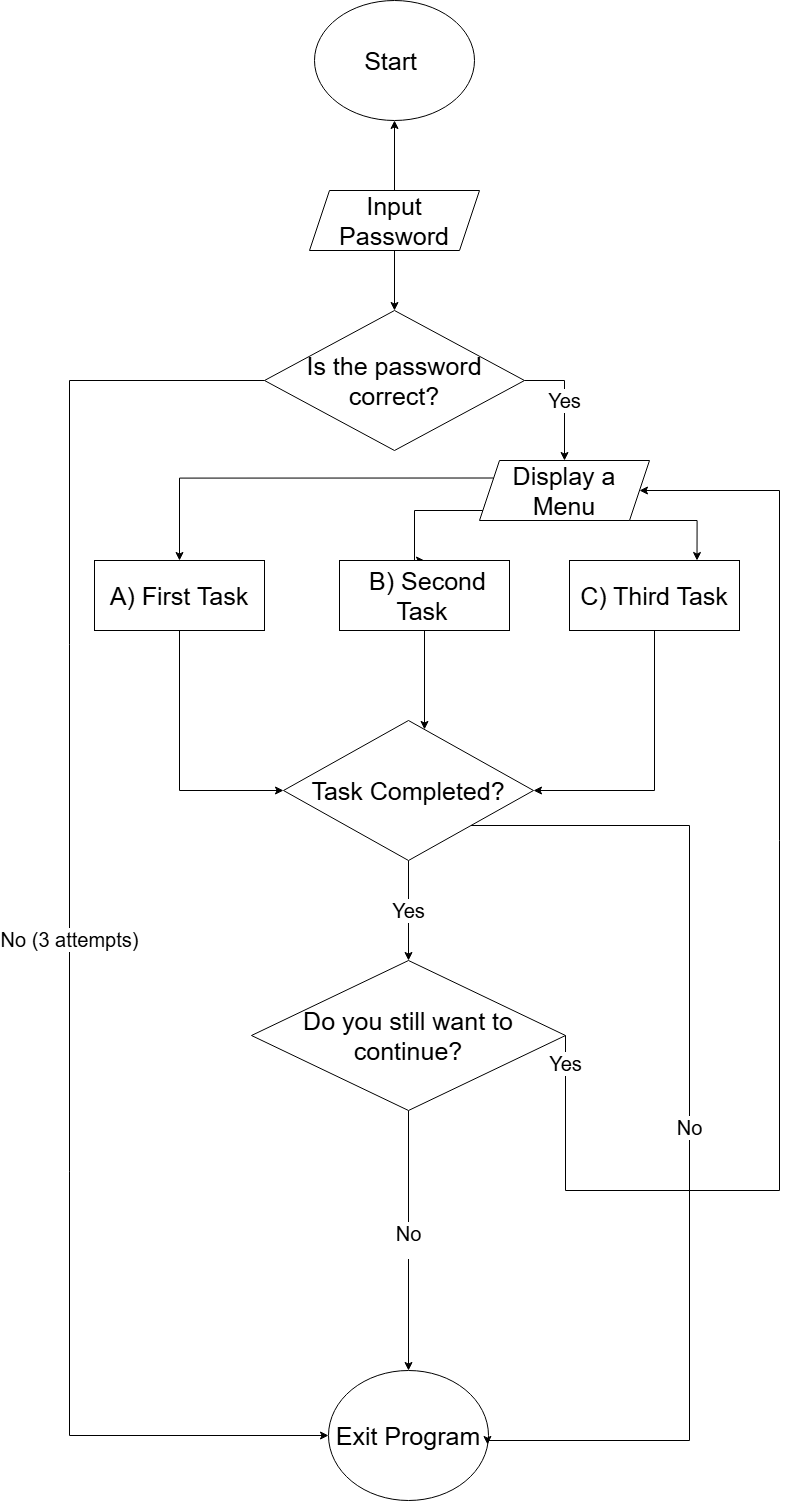

The diagram above was exported from draw.io. Its source (the exported page's mxGraphModel, read from the mxfile embedded in the PNG):
<mxGraphModel dx="2868" dy="2713" grid="1" gridSize="10" guides="1" tooltips="1" connect="1" arrows="1" fold="1" page="1" pageScale="1" pageWidth="827" pageHeight="1169" math="0" shadow="0">
  <root>
    <mxCell id="WIyWlLk6GJQsqaUBKTNV-0" />
    <mxCell id="WIyWlLk6GJQsqaUBKTNV-1" parent="WIyWlLk6GJQsqaUBKTNV-0" />
    <mxCell id="WB09oRIOSEJdyoHODvXE-0" value="&lt;font style=&quot;font-size: 25px;&quot;&gt;Start&amp;nbsp;&lt;/font&gt;" style="ellipse;whiteSpace=wrap;html=1;" vertex="1" parent="WIyWlLk6GJQsqaUBKTNV-1">
      <mxGeometry x="325" y="-1000" width="160" height="120" as="geometry" />
    </mxCell>
    <mxCell id="WB09oRIOSEJdyoHODvXE-8" style="edgeStyle=orthogonalEdgeStyle;rounded=0;orthogonalLoop=1;jettySize=auto;html=1;exitX=0.5;exitY=1;exitDx=0;exitDy=0;entryX=0.5;entryY=0;entryDx=0;entryDy=0;" edge="1" parent="WIyWlLk6GJQsqaUBKTNV-1" source="WB09oRIOSEJdyoHODvXE-3" target="WB09oRIOSEJdyoHODvXE-5">
      <mxGeometry relative="1" as="geometry" />
    </mxCell>
    <mxCell id="WB09oRIOSEJdyoHODvXE-12" style="edgeStyle=orthogonalEdgeStyle;rounded=0;orthogonalLoop=1;jettySize=auto;html=1;exitX=0.5;exitY=0;exitDx=0;exitDy=0;entryX=0.5;entryY=1;entryDx=0;entryDy=0;" edge="1" parent="WIyWlLk6GJQsqaUBKTNV-1" source="WB09oRIOSEJdyoHODvXE-3" target="WB09oRIOSEJdyoHODvXE-0">
      <mxGeometry relative="1" as="geometry" />
    </mxCell>
    <mxCell id="WB09oRIOSEJdyoHODvXE-3" value="&lt;font style=&quot;font-size: 25px;&quot;&gt;Input Password&lt;/font&gt;" style="shape=parallelogram;perimeter=parallelogramPerimeter;whiteSpace=wrap;html=1;fixedSize=1;" vertex="1" parent="WIyWlLk6GJQsqaUBKTNV-1">
      <mxGeometry x="320" y="-810" width="170" height="60" as="geometry" />
    </mxCell>
    <mxCell id="WB09oRIOSEJdyoHODvXE-4" value="&lt;font style=&quot;font-size: 25px;&quot;&gt;Exit Program&lt;/font&gt;" style="ellipse;whiteSpace=wrap;html=1;" vertex="1" parent="WIyWlLk6GJQsqaUBKTNV-1">
      <mxGeometry x="339" y="370" width="160" height="130" as="geometry" />
    </mxCell>
    <mxCell id="WB09oRIOSEJdyoHODvXE-11" value="&lt;font style=&quot;font-size: 20px;&quot;&gt;Yes&lt;/font&gt;" style="edgeStyle=orthogonalEdgeStyle;rounded=0;orthogonalLoop=1;jettySize=auto;html=1;exitX=1;exitY=0.5;exitDx=0;exitDy=0;entryX=0.5;entryY=0;entryDx=0;entryDy=0;" edge="1" parent="WIyWlLk6GJQsqaUBKTNV-1" source="WB09oRIOSEJdyoHODvXE-5" target="WB09oRIOSEJdyoHODvXE-9">
      <mxGeometry relative="1" as="geometry" />
    </mxCell>
    <mxCell id="WB09oRIOSEJdyoHODvXE-22" value="&lt;font style=&quot;font-size: 20px;&quot;&gt;No (3 attempts)&lt;/font&gt;" style="edgeStyle=orthogonalEdgeStyle;rounded=0;orthogonalLoop=1;jettySize=auto;html=1;exitX=0;exitY=0.5;exitDx=0;exitDy=0;entryX=0;entryY=0.5;entryDx=0;entryDy=0;" edge="1" parent="WIyWlLk6GJQsqaUBKTNV-1" source="WB09oRIOSEJdyoHODvXE-5" target="WB09oRIOSEJdyoHODvXE-4">
      <mxGeometry relative="1" as="geometry">
        <Array as="points">
          <mxPoint x="80" y="-620" />
          <mxPoint x="80" y="435" />
        </Array>
      </mxGeometry>
    </mxCell>
    <mxCell id="WB09oRIOSEJdyoHODvXE-5" value="&lt;font style=&quot;font-size: 25px;&quot;&gt;Is the password correct?&lt;/font&gt;" style="rhombus;whiteSpace=wrap;html=1;" vertex="1" parent="WIyWlLk6GJQsqaUBKTNV-1">
      <mxGeometry x="275" y="-690" width="260" height="140" as="geometry" />
    </mxCell>
    <mxCell id="WB09oRIOSEJdyoHODvXE-18" style="edgeStyle=orthogonalEdgeStyle;rounded=0;orthogonalLoop=1;jettySize=auto;html=1;exitX=0.75;exitY=1;exitDx=0;exitDy=0;entryX=0.75;entryY=0;entryDx=0;entryDy=0;" edge="1" parent="WIyWlLk6GJQsqaUBKTNV-1" source="WB09oRIOSEJdyoHODvXE-9" target="WB09oRIOSEJdyoHODvXE-15">
      <mxGeometry relative="1" as="geometry">
        <Array as="points">
          <mxPoint x="708" y="-480" />
        </Array>
      </mxGeometry>
    </mxCell>
    <mxCell id="WB09oRIOSEJdyoHODvXE-19" style="edgeStyle=orthogonalEdgeStyle;rounded=0;orthogonalLoop=1;jettySize=auto;html=1;exitX=0;exitY=0.25;exitDx=0;exitDy=0;entryX=0.5;entryY=0;entryDx=0;entryDy=0;" edge="1" parent="WIyWlLk6GJQsqaUBKTNV-1" source="WB09oRIOSEJdyoHODvXE-9" target="WB09oRIOSEJdyoHODvXE-17">
      <mxGeometry relative="1" as="geometry" />
    </mxCell>
    <mxCell id="WB09oRIOSEJdyoHODvXE-21" style="edgeStyle=orthogonalEdgeStyle;rounded=0;orthogonalLoop=1;jettySize=auto;html=1;exitX=0;exitY=0.75;exitDx=0;exitDy=0;entryX=0.5;entryY=0;entryDx=0;entryDy=0;" edge="1" parent="WIyWlLk6GJQsqaUBKTNV-1" source="WB09oRIOSEJdyoHODvXE-9" target="WB09oRIOSEJdyoHODvXE-16">
      <mxGeometry relative="1" as="geometry">
        <Array as="points">
          <mxPoint x="495" y="-490" />
          <mxPoint x="425" y="-490" />
        </Array>
      </mxGeometry>
    </mxCell>
    <mxCell id="WB09oRIOSEJdyoHODvXE-9" value="&lt;font style=&quot;font-size: 25px;&quot;&gt;Display a Menu&lt;/font&gt;" style="shape=parallelogram;perimeter=parallelogramPerimeter;whiteSpace=wrap;html=1;fixedSize=1;" vertex="1" parent="WIyWlLk6GJQsqaUBKTNV-1">
      <mxGeometry x="490" y="-540" width="170" height="60" as="geometry" />
    </mxCell>
    <mxCell id="WB09oRIOSEJdyoHODvXE-37" style="edgeStyle=orthogonalEdgeStyle;rounded=0;orthogonalLoop=1;jettySize=auto;html=1;exitX=0.5;exitY=1;exitDx=0;exitDy=0;entryX=1;entryY=0.5;entryDx=0;entryDy=0;" edge="1" parent="WIyWlLk6GJQsqaUBKTNV-1" source="WB09oRIOSEJdyoHODvXE-15" target="WB09oRIOSEJdyoHODvXE-33">
      <mxGeometry relative="1" as="geometry" />
    </mxCell>
    <mxCell id="WB09oRIOSEJdyoHODvXE-15" value="C) Third Task" style="rounded=0;whiteSpace=wrap;html=1;fontSize=25;" vertex="1" parent="WIyWlLk6GJQsqaUBKTNV-1">
      <mxGeometry x="580" y="-440" width="170" height="70" as="geometry" />
    </mxCell>
    <mxCell id="WB09oRIOSEJdyoHODvXE-43" style="edgeStyle=orthogonalEdgeStyle;rounded=0;orthogonalLoop=1;jettySize=auto;html=1;exitX=0.5;exitY=1;exitDx=0;exitDy=0;" edge="1" parent="WIyWlLk6GJQsqaUBKTNV-1" source="WB09oRIOSEJdyoHODvXE-16" target="WB09oRIOSEJdyoHODvXE-33">
      <mxGeometry relative="1" as="geometry">
        <Array as="points">
          <mxPoint x="435" y="-370" />
        </Array>
      </mxGeometry>
    </mxCell>
    <mxCell id="WB09oRIOSEJdyoHODvXE-16" value="&lt;font style=&quot;font-size: 25px;&quot;&gt;&amp;nbsp;B) Second Task&lt;span style=&quot;white-space: pre;&quot;&gt;&#09;&lt;/span&gt;&lt;/font&gt;" style="rounded=0;whiteSpace=wrap;html=1;" vertex="1" parent="WIyWlLk6GJQsqaUBKTNV-1">
      <mxGeometry x="350" y="-440" width="170" height="70" as="geometry" />
    </mxCell>
    <mxCell id="WB09oRIOSEJdyoHODvXE-36" style="edgeStyle=orthogonalEdgeStyle;rounded=0;orthogonalLoop=1;jettySize=auto;html=1;exitX=0.5;exitY=1;exitDx=0;exitDy=0;entryX=0;entryY=0.5;entryDx=0;entryDy=0;" edge="1" parent="WIyWlLk6GJQsqaUBKTNV-1" source="WB09oRIOSEJdyoHODvXE-17" target="WB09oRIOSEJdyoHODvXE-33">
      <mxGeometry relative="1" as="geometry" />
    </mxCell>
    <mxCell id="WB09oRIOSEJdyoHODvXE-17" value="&lt;font style=&quot;font-size: 25px;&quot;&gt;A) First Task&lt;/font&gt;" style="rounded=0;whiteSpace=wrap;html=1;" vertex="1" parent="WIyWlLk6GJQsqaUBKTNV-1">
      <mxGeometry x="105" y="-440" width="170" height="70" as="geometry" />
    </mxCell>
    <mxCell id="WB09oRIOSEJdyoHODvXE-45" value="&lt;font style=&quot;font-size: 20px;&quot;&gt;Yes&lt;/font&gt;" style="edgeStyle=orthogonalEdgeStyle;rounded=0;orthogonalLoop=1;jettySize=auto;html=1;exitX=0.5;exitY=1;exitDx=0;exitDy=0;entryX=0.5;entryY=0;entryDx=0;entryDy=0;" edge="1" parent="WIyWlLk6GJQsqaUBKTNV-1" source="WB09oRIOSEJdyoHODvXE-33" target="WB09oRIOSEJdyoHODvXE-39">
      <mxGeometry relative="1" as="geometry" />
    </mxCell>
    <mxCell id="WB09oRIOSEJdyoHODvXE-33" value="&lt;font style=&quot;font-size: 25px;&quot;&gt;Task Completed?&lt;/font&gt;" style="rhombus;whiteSpace=wrap;html=1;" vertex="1" parent="WIyWlLk6GJQsqaUBKTNV-1">
      <mxGeometry x="294" y="-280" width="250" height="140" as="geometry" />
    </mxCell>
    <mxCell id="WB09oRIOSEJdyoHODvXE-49" style="edgeStyle=orthogonalEdgeStyle;rounded=0;orthogonalLoop=1;jettySize=auto;html=1;entryX=1;entryY=0.5;entryDx=0;entryDy=0;exitX=1;exitY=0.5;exitDx=0;exitDy=0;" edge="1" parent="WIyWlLk6GJQsqaUBKTNV-1" source="WB09oRIOSEJdyoHODvXE-39" target="WB09oRIOSEJdyoHODvXE-9">
      <mxGeometry relative="1" as="geometry">
        <Array as="points">
          <mxPoint x="576" y="190" />
          <mxPoint x="790" y="190" />
          <mxPoint x="790" y="-510" />
        </Array>
      </mxGeometry>
    </mxCell>
    <mxCell id="WB09oRIOSEJdyoHODvXE-50" value="&lt;font style=&quot;font-size: 20px;&quot;&gt;Yes&lt;/font&gt;" style="edgeLabel;html=1;align=center;verticalAlign=middle;resizable=0;points=[];" vertex="1" connectable="0" parent="WB09oRIOSEJdyoHODvXE-49">
      <mxGeometry x="-0.9582" y="-1" relative="1" as="geometry">
        <mxPoint y="1" as="offset" />
      </mxGeometry>
    </mxCell>
    <mxCell id="WB09oRIOSEJdyoHODvXE-53" value="&lt;font style=&quot;font-size: 20px;&quot;&gt;No&lt;/font&gt;&lt;div&gt;&lt;br&gt;&lt;/div&gt;" style="edgeStyle=orthogonalEdgeStyle;rounded=0;orthogonalLoop=1;jettySize=auto;html=1;exitX=0.5;exitY=1;exitDx=0;exitDy=0;" edge="1" parent="WIyWlLk6GJQsqaUBKTNV-1" source="WB09oRIOSEJdyoHODvXE-39" target="WB09oRIOSEJdyoHODvXE-4">
      <mxGeometry relative="1" as="geometry" />
    </mxCell>
    <mxCell id="WB09oRIOSEJdyoHODvXE-39" value="&lt;font style=&quot;font-size: 25px;&quot;&gt;Do you still want to continue?&lt;/font&gt;" style="rhombus;whiteSpace=wrap;html=1;" vertex="1" parent="WIyWlLk6GJQsqaUBKTNV-1">
      <mxGeometry x="262" y="-40" width="314" height="150" as="geometry" />
    </mxCell>
    <mxCell id="WB09oRIOSEJdyoHODvXE-47" value="&lt;font style=&quot;font-size: 20px;&quot;&gt;No&lt;/font&gt;" style="edgeStyle=orthogonalEdgeStyle;rounded=0;orthogonalLoop=1;jettySize=auto;html=1;exitX=1;exitY=1;exitDx=0;exitDy=0;entryX=0.994;entryY=0.569;entryDx=0;entryDy=0;entryPerimeter=0;" edge="1" parent="WIyWlLk6GJQsqaUBKTNV-1" source="WB09oRIOSEJdyoHODvXE-33" target="WB09oRIOSEJdyoHODvXE-4">
      <mxGeometry relative="1" as="geometry">
        <Array as="points">
          <mxPoint x="700" y="-175" />
          <mxPoint x="700" y="440" />
          <mxPoint x="498" y="440" />
        </Array>
      </mxGeometry>
    </mxCell>
  </root>
</mxGraphModel>